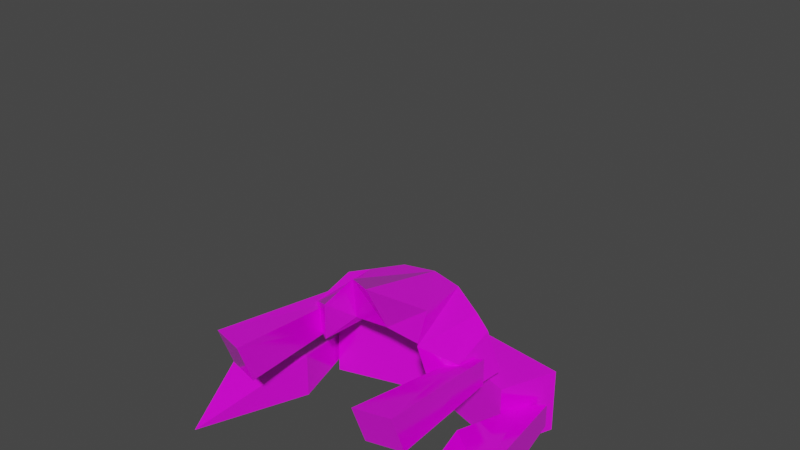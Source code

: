 # Source: s33.blend  (saved by Blender 2.93.21; exported with 4.5.12 LTS)
import bpy
from mathutils import Matrix  # noqa: F401  (used for matrix-valued properties, if any)

bpy.ops.wm.read_factory_settings(use_empty=True)
scene = bpy.context.scene
scene.name = 'Scene'

# ---- collections
col_h1 = bpy.data.collections.new('h1'); scene.collection.children.link(col_h1)

# ---- images (referenced by path relative to the original .blend; pixels are not part of the script)
import os
ASSET_DIR = os.environ.get("B2B_ASSET_DIR", "")  # directory of the original .blend (textures are referenced by path, not embedded)
HERE = os.path.dirname(os.path.abspath(__file__))  # packed textures are extracted next to this script under _unpacked/

def load_image(name, relpath, width, height, colorspace="sRGB"):
    """Load a texture the original file referenced (path relative to the .blend, or extracted next to this script)."""
    p = next((c for c in (os.path.join(HERE, relpath), os.path.join(ASSET_DIR, relpath)) if relpath and os.path.exists(c)), "")
    if p:
        img = bpy.data.images.load(p, check_existing=True)
        img.name = name
    else:  # same state as the original file: an image datablock whose file is absent (Cycles renders it pink)
        img = bpy.data.images.new(name, width, height)
        img.source = "FILE"
        img.filepath = "//" + (relpath or name)
    img.colorspace_settings.name = colorspace
    return img
img_s33_png = load_image('s33.png', 's33.png', 1024, 1024, 'sRGB')

# ---- materials (node trees are filled in below, after node groups)
mat_maintex = bpy.data.materials.new('maintex')
mat_maintex.use_transparent_shadow = False

# ---- material node trees
mat_maintex.use_nodes = True; mat_maintex.node_tree.nodes.clear()
_N = mat_maintex.node_tree.nodes; _L = mat_maintex.node_tree.links
n0 = _N.new('ShaderNodeOutputMaterial'); n0.name = 'Material Output'; n0.location = (300, 300)
n1 = _N.new('ShaderNodeBsdfPrincipled'); n1.name = 'Principled BSDF'; n1.location = (10, 300)
n1.distribution = 'GGX'
n1.subsurface_method = 'BURLEY'
n1.inputs[2].default_value = 0.1045
n1.inputs[3].default_value = 1.45
n1.inputs[13].default_value = 1.0
n1.inputs[27].default_value = (0.0, 0.0, 0.0, 1.0)
n1.inputs[28].default_value = 1.0
n2 = _N.new('ShaderNodeTexImage'); n2.name = 'baseColorTexture'; n2.location = (-433, 207)
n2.label = 'baseColorTexture'
n2.image = img_s33_png
n2.interpolation = 'Closest'
n3 = _N.new('ShaderNodeUVMap'); n3.name = 'UV Map'; n3.location = (-631, 176)
n3.uv_map = 'UVMap'
_L.new(n1.outputs[0], n0.inputs[0])
_L.new(n2.outputs[0], n1.inputs[0])
_L.new(n3.outputs[0], n2.inputs[0])
n0.is_active_output = True

# ---- world
world_world = bpy.data.worlds.new('World'); scene.world = world_world
world_world.use_nodes = True; world_world.node_tree.nodes.clear()
_N = world_world.node_tree.nodes; _L = world_world.node_tree.links
n0 = _N.new('ShaderNodeOutputWorld'); n0.name = 'World Output'; n0.location = (300, 300)
n1 = _N.new('ShaderNodeBackground'); n1.name = 'Background'; n1.location = (10, 300)
n1.inputs[0].default_value = (0.05088, 0.05088, 0.05088, 1.0)
_L.new(n1.outputs[0], n0.inputs[0])
n0.is_active_output = True
world_world.color = (0.05088, 0.05088, 0.05088)
world_world.use_sun_shadow = False
world_world.sun_shadow_jitter_overblur = 0.0

# ---- meshes
me_bodymesh = bpy.data.meshes.new('BodyMesh')
me_bodymesh.from_pydata([], [], [])
me_bodymesh.materials.append(None)
me_bodymesh.update()
me_head = bpy.data.meshes.new('Head')
me_head.from_pydata([], [], [])
me_head.materials.append(None)
me_head.update()
me_legmesh = bpy.data.meshes.new('LegMesh')
me_legmesh.from_pydata([], [], [])
me_legmesh.materials.append(None)
me_legmesh.update()
me_armmesh = bpy.data.meshes.new('ArmMesh')
me_armmesh.from_pydata([], [], [])
me_armmesh.materials.append(None)
me_armmesh.update()
me_cube_006 = bpy.data.meshes.new('Cube.006')
me_cube_006.from_pydata([], [], [])
me_cube_006.materials.append(None)
me_cube_006.update()
me_012 = bpy.data.meshes.new('立方体.012')
me_012.from_pydata([(1.8, -0.4756, -1.833), (2.099, -0.2604, -0.2912), (1.8, 0.43, -1.833), (2.099, 0.2148, -0.2912), (2.87, -0.4756, -2.606), (2.443, -0.2604, 0.03663), (2.87, 0.43, -2.606), (2.443, 0.2148, 0.03663), (2.171, -0.02277, -4.361)], [], [(0, 1, 3, 2), (2, 3, 7, 6), (6, 7, 5, 4), (4, 5, 1, 0), (0, 2, 8), (7, 3, 1, 5), (6, 4, 8), (4, 0, 8), (2, 6, 8)])
_uv = me_012.uv_layers.new(name='UVMap')
_uv.uv.foreach_set('vector', [0.0529, 0.9239, 0.04637, 0.9503, 0.04637, 0.9503, 0.0529, 0.9239, 0.0529, 0.9239, 0.04637, 0.9503, 0.04973, 0.9535, 0.05767, 0.9239, 0.05767, 0.9239, 0.04973, 0.9535, 0.04973, 0.9535, 0.05767, 0.9239, 0.05767, 0.9239, 0.04973, 0.9535, 0.04637, 0.9503, 0.0529, 0.9239, 0.0529, 0.9239, 0.0529, 0.9239, 0.0558, 0.9142, 0.04973, 0.9535, 0.04637, 0.9503, 0.04637, 0.9503, 0.04973, 0.9535, 0.05767, 0.9239, 0.05767, 0.9239, 0.0558, 0.9142, 0.05767, 0.9239, 0.0529, 0.9239, 0.0558, 0.9142, 0.0529, 0.9239, 0.05767, 0.9239, 0.0558, 0.9142])
me_012.materials.append(mat_maintex)
me_012.use_remesh_fix_poles = True
me_012.use_remesh_preserve_attributes = False
me_012.update()
me_cube = bpy.data.meshes.new('Cube')
me_cube.from_pydata([(1.852, 0.0666, 0.511), (1.78, 0.0666, -0.3672), (1.642, -0.7488, 0.3927), (1.657, -0.495, -0.4627), (1.077, -0.8334, -0.8766), (1.258, -0.8616, 0.5963), (1.253, 0.0666, -0.7052), (1.107, 0.0666, 1.093), (-1.16e-14, -0.5539, -0.4062), (-1.013e-14, 0.0666, 1.419), (-1.013e-14, -1.595, -0.9587), (-1.12e-14, -1.115, 0.9644), (0.5976, 0.0666, 1.281), (0.8587, -1.214, -0.3476), (0.8984, -0.3283, -0.2293), (0.6353, -1.073, 0.8508), (1.312, -0.779, -2.808), (1.492, -0.4244, -0.1978), (1.312, 0.056, -2.497), (1.492, 0.1244, -0.1978), (1.99, -0.779, -2.631), (1.823, -0.4244, 0.04671), (1.99, 0.056, -2.321), (1.823, 0.1244, 0.04671)], [], [(14, 12, 7, 6), (7, 5, 2, 0), (5, 4, 3, 2), (14, 6, 4, 13), (6, 7, 0, 1), (12, 9, 11, 15), (13, 15, 11, 10), (4, 6, 1, 3), (4, 5, 15, 13), (7, 12, 15, 5), (8, 14, 13, 10), (8, 9, 12, 14), (0, 2, 3, 1), (16, 17, 19, 18), (18, 19, 23, 22), (22, 23, 21, 20), (20, 21, 17, 16), (18, 22, 20, 16), (23, 19, 17, 21)])
_uv = me_cube.uv_layers.new(name='UVMap')
_uv.uv.foreach_set('vector', [0.0417, 0.9514, 0.04144, 0.9627, 0.04606, 0.961, 0.04738, 0.9446, 0.04606, 0.961, 0.04743, 0.9564, 0.05091, 0.9546, 0.05182, 0.9558, 0.04743, 0.9564, 0.04738, 0.9459, 0.05117, 0.9454, 0.05091, 0.9546, 0.0417, 0.9514, 0.04738, 0.9446, 0.04738, 0.9459, 0.04159, 0.9486, 0.04738, 0.9446, 0.04606, 0.961, 0.05182, 0.9558, 0.05265, 0.945, 0.04144, 0.9627, 0.03602, 0.9639, 0.03602, 0.9603, 0.04178, 0.9588, 0.04159, 0.9486, 0.04178, 0.9588, 0.03602, 0.9603, 0.03602, 0.9423, 0.04738, 0.9459, 0.04738, 0.9446, 0.05265, 0.945, 0.05117, 0.9454, 0.04738, 0.9459, 0.04743, 0.9564, 0.04178, 0.9588, 0.04159, 0.9486, 0.04606, 0.961, 0.04144, 0.9627, 0.04178, 0.9588, 0.04743, 0.9564, 0.03602, 0.9513, 0.0417, 0.9514, 0.04159, 0.9486, 0.03602, 0.9423, 0.03602, 0.9513, 0.03602, 0.9639, 0.04144, 0.9627, 0.0417, 0.9514, 0.05182, 0.9558, 0.05091, 0.9546, 0.05117, 0.9454, 0.05265, 0.945, 0.04292, 0.9162, 0.04548, 0.9533, 0.04548, 0.9533, 0.04292, 0.9206, 0.04292, 0.9206, 0.04548, 0.9533, 0.05019, 0.9568, 0.05256, 0.9231, 0.05256, 0.9231, 0.05019, 0.9568, 0.05019, 0.9568, 0.05256, 0.9187, 0.05256, 0.9187, 0.05019, 0.9568, 0.04548, 0.9533, 0.04292, 0.9162, 0.04292, 0.9206, 0.05256, 0.9231, 0.05256, 0.9187, 0.04292, 0.9162, 0.05019, 0.9568, 0.04548, 0.9533, 0.04548, 0.9533, 0.05019, 0.9568])
me_cube.materials.append(mat_maintex)
me_cube.use_remesh_fix_poles = True
me_cube.use_remesh_preserve_attributes = False
me_cube.update()
me_x = bpy.data.meshes.new('立方体')
me_x.from_pydata([(1.966, -0.6497, -0.7334), (2.405, -0.6497, 0.3562), (1.966, 0.6497, -0.7334), (2.405, 0.6497, 0.3562), (0.0, 0.6497, -0.1383), (0.0, 0.6497, 0.6748), (0.0, -0.6497, -0.1383), (0.0, -0.6497, 0.6748)], [], [(4, 5, 3, 2), (2, 3, 1, 0), (4, 2, 0, 6), (3, 5, 7, 1), (0, 1, 7, 6)])
_uv = me_x.uv_layers.new(name='UVMap')
_uv.uv.foreach_set('vector', [0.2766, 0.02578, 0.2766, 0.04125, 0.3224, 0.03519, 0.314, 0.01446, 0.314, 0.01446, 0.3224, 0.03519, 0.3224, 0.03519, 0.314, 0.01446, 0.2766, 0.02578, 0.314, 0.01446, 0.314, 0.01446, 0.2766, 0.02578, 0.3224, 0.03519, 0.2766, 0.04125, 0.2766, 0.04125, 0.3224, 0.03519, 0.314, 0.01446, 0.3224, 0.03519, 0.2766, 0.04125, 0.2766, 0.02578])
me_x.materials.append(mat_maintex)
me_x.use_remesh_fix_poles = True
me_x.use_remesh_preserve_attributes = False
me_x.update()
arm_armature = bpy.data.armatures.new('Armature')  # bones are not reproduced

# ---- objects
ob_body = bpy.data.objects.new('Body', me_bodymesh)
ob_head = bpy.data.objects.new('Head', me_head)
ob_leg_l = bpy.data.objects.new('Leg.L', me_legmesh)
ob_arm_l = bpy.data.objects.new('Arm.L', me_armmesh)
ob_armature = bpy.data.objects.new('Armature', arm_armature)
ob_mount = bpy.data.objects.new('mount', me_cube_006)
ob_headset_side = bpy.data.objects.new('Headset|side', me_012)
ob_fronthair = bpy.data.objects.new('FrontHair', me_cube)
ob_headset_denwa = bpy.data.objects.new('Headset|denwa', me_x)

# ---- transforms, parenting, visibility, modifiers, constraints
ob_body.parent = ob_armature
ob_body.location = (0.0, 0.0, 0.0)
ob_body.lock_rotations_4d = False
ob_body.empty_display_type = 'ARROWS'
ob_body.lineart.crease_threshold = 0.0
ob_body.material_slots[0].link = 'OBJECT'; ob_body.material_slots[0].material = mat_maintex
_vg = ob_body.vertex_groups.new(name='Hip')
_vg = ob_body.vertex_groups.new(name='Arm1.L')
_vg = ob_body.vertex_groups.new(name='Body')
_vg = ob_body.vertex_groups.new(name='Leg1.L')
_vg = ob_body.vertex_groups.new(name='Arm1.R')
_vg = ob_body.vertex_groups.new(name='Leg1.R')
_vg = ob_body.vertex_groups.new(name='Head')
_m = ob_body.modifiers.new('Mirror', 'MIRROR')
_m = ob_body.modifiers.new('Armature', 'ARMATURE')
_m.object = ob_armature
ob_head.parent = ob_armature
ob_head.location = (0.0, 2.954e-08, 0.9189)
ob_head.lineart.crease_threshold = 0.0
ob_head.material_slots[0].link = 'OBJECT'; ob_head.material_slots[0].material = mat_maintex
_vg = ob_head.vertex_groups.new(name='Hip')
_vg = ob_head.vertex_groups.new(name='Head')
_vg = ob_head.vertex_groups.new(name='Arm1.L')
_vg = ob_head.vertex_groups.new(name='Arm2.L')
_vg = ob_head.vertex_groups.new(name='Hand.L')
_vg = ob_head.vertex_groups.new(name='Body')
_vg = ob_head.vertex_groups.new(name='Leg1.L')
_vg = ob_head.vertex_groups.new(name='Leg2.L')
_vg = ob_head.vertex_groups.new(name='Foot.L')
_vg = ob_head.vertex_groups.new(name='Leg1.R')
_vg = ob_head.vertex_groups.new(name='Leg2.R')
_vg = ob_head.vertex_groups.new(name='Foot.R')
_vg = ob_head.vertex_groups.new(name='Rear')
_vg = ob_head.vertex_groups.new(name='Arm1.R')
_vg = ob_head.vertex_groups.new(name='Arm2.R')
_vg = ob_head.vertex_groups.new(name='Hand.R')
_m = ob_head.modifiers.new('Mirror', 'MIRROR')
_m = ob_head.modifiers.new('Armature', 'ARMATURE')
_m.object = ob_armature
ob_leg_l.parent = ob_armature
ob_leg_l.location = (0.0, 0.0, 0.0)
ob_leg_l.lineart.crease_threshold = 0.0
ob_leg_l.material_slots[0].link = 'OBJECT'; ob_leg_l.material_slots[0].material = mat_maintex
_vg = ob_leg_l.vertex_groups.new(name='Leg1.L')
_vg = ob_leg_l.vertex_groups.new(name='Leg2.L')
_vg = ob_leg_l.vertex_groups.new(name='Foot.L')
_vg = ob_leg_l.vertex_groups.new(name='Leg1.R')
_vg = ob_leg_l.vertex_groups.new(name='Leg2.R')
_vg = ob_leg_l.vertex_groups.new(name='Foot.R')
_m = ob_leg_l.modifiers.new('Mirror', 'MIRROR')
_m = ob_leg_l.modifiers.new('Armature', 'ARMATURE')
_m.object = ob_armature
ob_arm_l.parent = ob_armature
ob_arm_l.location = (0.0, 0.0, 0.0)
ob_arm_l.lineart.crease_threshold = 0.0
ob_arm_l.material_slots[0].link = 'OBJECT'; ob_arm_l.material_slots[0].material = mat_maintex
_vg = ob_arm_l.vertex_groups.new(name='Arm1.L')
_vg = ob_arm_l.vertex_groups.new(name='Arm2.L')
_vg = ob_arm_l.vertex_groups.new(name='Hand.L')
_vg = ob_arm_l.vertex_groups.new(name='Arm1.R')
_vg = ob_arm_l.vertex_groups.new(name='Arm2.R')
_vg = ob_arm_l.vertex_groups.new(name='Hand.R')
_m = ob_arm_l.modifiers.new('Mirror', 'MIRROR')
_m = ob_arm_l.modifiers.new('Armature', 'ARMATURE')
_m.object = ob_armature
ob_armature.location = (0.0, 0.0, 0.0)
ob_armature.lineart.crease_threshold = 0.0
ob_mount.location = (8.625e-33, 0.1749, 3.884e-17)
ob_mount.lineart.crease_threshold = 0.0
ob_mount.material_slots[0].link = 'OBJECT'; ob_mount.material_slots[0].material = mat_maintex
_vg = ob_mount.vertex_groups.new(name='Rear')
_m = ob_mount.modifiers.new('Mirror', 'MIRROR')
_m = ob_mount.modifiers.new('Armature', 'ARMATURE')
_m.object = ob_armature
ob_headset_side.parent = ob_armature
ob_headset_side.location = (-3.583e-17, -0.07772, -0.09047)
ob_headset_side.rotation_euler = (-1.571, -3.664e-15, 4.108e-15)
ob_headset_side.scale = (0.1304, 0.1304, 0.1304)
_vg = ob_headset_side.vertex_groups.new(name='Head')
_m = ob_headset_side.modifiers.new('ミラー', 'MIRROR')
_m = ob_headset_side.modifiers.new('アーマチュア', 'ARMATURE')
_m.object = ob_armature
ob_fronthair.parent = ob_armature
ob_fronthair.location = (-4.537e-11, -0.2299, 0.06182)
ob_fronthair.rotation_euler = (-1.567, 0.0, 0.0)
ob_fronthair.scale = (0.13, 0.13, 0.13)
_m = ob_fronthair.modifiers.new('Mirror', 'MIRROR')
ob_headset_denwa.parent = ob_armature
ob_headset_denwa.location = (-3.665e-17, -0.08139, -0.06846)
ob_headset_denwa.rotation_euler = (-1.571, -3.664e-15, 4.108e-15)
ob_headset_denwa.scale = (0.1304, 0.1304, 0.1304)
_vg = ob_headset_denwa.vertex_groups.new(name='Head')
_m = ob_headset_denwa.modifiers.new('ミラー', 'MIRROR')

# ---- collection membership
scene.collection.objects.link(ob_body)
scene.collection.objects.link(ob_head)
scene.collection.objects.link(ob_leg_l)
scene.collection.objects.link(ob_arm_l)
scene.collection.objects.link(ob_armature)
scene.collection.objects.link(ob_mount)
col_h1.objects.link(ob_headset_side)
col_h1.objects.link(ob_fronthair)
col_h1.objects.link(ob_head)
col_h1.objects.link(ob_headset_denwa)

# ---- scene / render settings (as saved in the file)
scene.frame_start = 1; scene.frame_end = 120; scene.frame_set(44)
scene.render.engine = 'BLENDER_EEVEE_NEXT'
scene.render.fps = 60
scene.cycles.use_denoising = False
scene.cycles.samples = 128
scene.cycles.sampling_pattern = 'TABULATED_SOBOL'
scene.cycles.use_adaptive_sampling = False
scene.cycles.use_light_tree = False
scene.view_settings.view_transform = 'Filmic'
bpy.context.view_layer.update()

# ---- added for rendering (the .blend has no active camera and no usable light): camera, sun
cam_auto = bpy.data.cameras.new('AutoCamera')
cam_auto.lens = 50.0
cam_auto.sensor_width = 36.0
cam_auto.clip_end = 1000.0
ob_auto_camera = bpy.data.objects.new('AutoCamera', cam_auto)
scene.collection.objects.link(ob_auto_camera)
ob_auto_camera.location = (1.42851, -1.94989, 1.52566)
ob_auto_camera.rotation_euler = (1.09748, -7.21219e-08, 0.694738)
scene.camera = ob_auto_camera
light_auto_sun = bpy.data.lights.new('AutoSun', 'SUN')
light_auto_sun.energy = 3.0
light_auto_sun.angle = 0.0523599
ob_auto_sun = bpy.data.objects.new('AutoSun', light_auto_sun)
scene.collection.objects.link(ob_auto_sun)
ob_auto_sun.rotation_euler = (0.872665, 0.174533, 0.523599)
bpy.context.view_layer.update()
